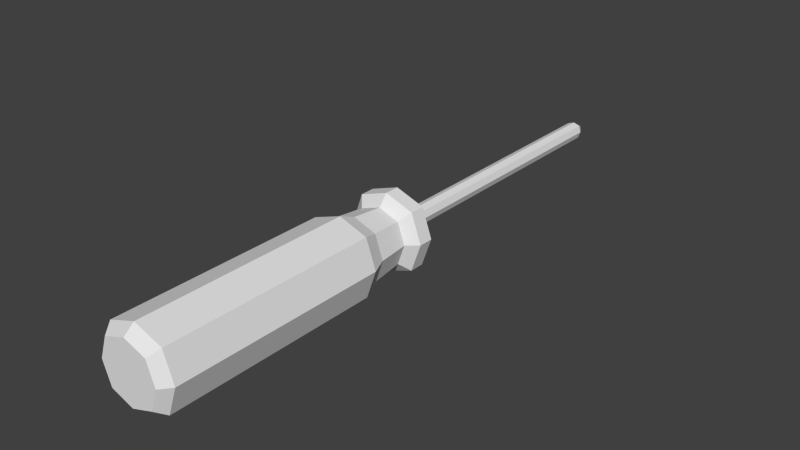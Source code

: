 # Source: ScrewDriver.blend  (saved by Blender 2.69.0; exported with 4.5.12 LTS)
import bpy
from mathutils import Matrix  # noqa: F401  (used for matrix-valued properties, if any)

bpy.ops.wm.read_factory_settings(use_empty=True)
scene = bpy.context.scene
scene.name = 'Scene'

# ---- collections
col_collection_1 = bpy.data.collections.new('Collection 1'); scene.collection.children.link(col_collection_1)

# ---- materials (node trees are filled in below, after node groups)
mat_material = bpy.data.materials.new('Material')
mat_material.alpha_threshold = 0.0
mat_material.use_transparent_shadow = False
mat_material.roughness = 0.5
mat_material.line_color = (0.0, 0.0, 0.0, 1.0)

# ---- material node trees

# ---- world
world_world = bpy.data.worlds.new('World'); scene.world = world_world
world_world.color = (0.05088, 0.05088, 0.05088)
world_world.use_sun_shadow = False
world_world.sun_shadow_jitter_overblur = 0.0
world_world.cycles.sampling_method = 'MANUAL'
world_world.cycles.sample_map_resolution = 256

# ---- meshes
me_cube = bpy.data.meshes.new('Cube')
me_cube.from_pydata([(0.402, 2.148, -0.4147), (0.402, -0.8361, -0.4147), (-0.402, -0.8361, -0.4147), (-0.402, 2.148, -0.4147), (0.402, 2.148, 0.3893), (0.402, -0.8361, 0.3893), (-0.402, -0.8361, 0.3893), (-0.402, 2.148, 0.3893), (0.3147, -0.98, -0.3274), (-0.3147, -0.98, -0.3274), (0.3147, -0.98, 0.302), (-0.3147, -0.98, 0.302), (0.3246, 2.393, -0.3373), (-0.3246, 2.393, -0.3373), (0.3246, 2.393, 0.3119), (-0.3246, 2.393, 0.3119), (0.2899, 2.85, -0.3026), (-0.2899, 2.85, -0.3026), (0.2899, 2.85, 0.2772), (-0.2899, 2.85, 0.2772), (0.3997, 2.977, -0.4124), (-0.3997, 2.977, -0.4124), (0.3997, 2.977, 0.387), (-0.3997, 2.977, 0.387), (0.3997, 3.185, -0.4124), (-0.3997, 3.185, -0.4124), (0.3997, 3.185, 0.387), (-0.3997, 3.185, 0.387), (0.2231, 3.303, -0.2358), (-0.2231, 3.303, -0.2358), (0.2231, 3.303, 0.2104), (-0.2231, 3.303, 0.2104), (0.09177, 3.303, -0.1045), (-0.09177, 3.303, -0.1045), (0.09177, 3.303, 0.07908), (-0.09177, 3.303, 0.07908), (0.09178, 7.307, -0.1045), (-0.09177, 7.307, -0.1045), (0.09178, 7.307, 0.07908), (-0.09177, 7.307, 0.07908), (0.02715, 7.455, -0.03985), (-0.02715, 7.455, -0.03985), (0.02715, 7.455, 0.01445), (-0.02715, 7.455, 0.01445), (0.5435, 2.148, -0.0127), (0.5435, -0.8361, -0.0127), (-0.5435, -0.8361, -0.0127), (-0.5435, 2.148, -0.0127), (0.4256, -0.98, -0.0127), (-0.4256, -0.98, -0.0127), (0.4389, 2.393, -0.0127), (-0.4389, 2.393, -0.0127), (0.3919, 2.85, -0.0127), (-0.3919, 2.85, -0.0127), (0.5404, 2.977, -0.0127), (-0.5404, 2.977, -0.0127), (0.5404, 3.185, -0.0127), (-0.5404, 3.185, -0.0127), (0.3016, 3.303, -0.0127), (-0.3016, 3.303, -0.0127), (0.1241, 3.303, -0.0127), (-0.1241, 3.303, -0.0127), (0.1241, 7.307, -0.0127), (-0.1241, 7.307, -0.0127), (0.03671, 7.455, -0.0127), (-0.03671, 7.455, -0.0127), (5.96e-08, 2.148, -0.5562), (-5.96e-08, -0.8361, -0.5562), (5.96e-08, 2.148, 0.5308), (-2.98e-07, -0.8361, 0.5308), (-1.49e-07, -0.98, -0.4383), (-2.682e-07, -0.98, 0.4129), (1.192e-07, 2.393, -0.4516), (1.49e-07, 2.393, 0.4262), (2.384e-07, 2.85, -0.4046), (2.682e-07, 2.85, 0.3792), (2.98e-07, 2.977, -0.5531), (3.576e-07, 2.977, 0.5277), (3.576e-07, 3.185, -0.5531), (4.172e-07, 3.185, 0.5277), (3.874e-07, 3.303, -0.3143), (3.874e-07, 3.303, 0.2889), (3.874e-07, 3.303, -0.1368), (3.874e-07, 3.303, 0.1114), (2.295e-06, 7.307, -0.1368), (2.295e-06, 7.307, 0.1114), (2.295e-06, 7.455, -0.0494), (2.295e-06, 7.455, 0.02401), (-2.086e-07, -0.98, -0.0127), (2.295e-06, 7.455, -0.0127)], [], [(66, 67, 2, 3), (68, 7, 6, 69), (44, 4, 5, 45), (69, 6, 11, 71), (46, 6, 7, 47), (68, 4, 14, 73), (88, 71, 11, 49), (46, 2, 9, 49), (45, 5, 10, 48), (67, 1, 8, 70), (73, 14, 18, 75), (47, 7, 15, 51), (44, 0, 12, 50), (66, 3, 13, 72), (75, 18, 22, 77), (51, 15, 19, 53), (50, 12, 16, 52), (72, 13, 17, 74), (77, 22, 26, 79), (53, 19, 23, 55), (52, 16, 20, 54), (74, 17, 21, 76), (79, 26, 30, 81), (55, 23, 27, 57), (54, 20, 24, 56), (76, 21, 25, 78), (81, 30, 34, 83), (57, 27, 31, 59), (56, 24, 28, 58), (78, 25, 29, 80), (83, 34, 38, 85), (59, 31, 35, 61), (58, 28, 32, 60), (80, 29, 33, 82), (85, 38, 42, 87), (61, 35, 39, 63), (60, 32, 36, 62), (82, 33, 37, 84), (89, 86, 41, 65), (63, 39, 43, 65), (62, 36, 40, 64), (84, 37, 41, 86), (0, 44, 45, 1), (2, 46, 47, 3), (70, 88, 49, 9), (6, 46, 49, 11), (1, 45, 48, 8), (3, 47, 51, 13), (4, 44, 50, 14), (13, 51, 53, 17), (14, 50, 52, 18), (17, 53, 55, 21), (18, 52, 54, 22), (21, 55, 57, 25), (22, 54, 56, 26), (25, 57, 59, 29), (26, 56, 58, 30), (29, 59, 61, 33), (30, 58, 60, 34), (33, 61, 63, 37), (34, 60, 62, 38), (87, 89, 65, 43), (37, 63, 65, 41), (38, 62, 64, 42), (0, 1, 67, 66), (4, 68, 69, 5), (5, 69, 71, 10), (7, 68, 73, 15), (48, 10, 71, 88), (2, 67, 70, 9), (15, 73, 75, 19), (0, 66, 72, 12), (19, 75, 77, 23), (12, 72, 74, 16), (23, 77, 79, 27), (16, 74, 76, 20), (27, 79, 81, 31), (20, 76, 78, 24), (31, 81, 83, 35), (24, 78, 80, 28), (35, 83, 85, 39), (28, 80, 82, 32), (39, 85, 87, 43), (32, 82, 84, 36), (64, 40, 86, 89), (36, 84, 86, 40), (8, 48, 88, 70), (42, 64, 89, 87)])
me_cube.materials.append(mat_material)
me_cube.use_remesh_preserve_volume = False
me_cube.use_remesh_preserve_attributes = False
me_cube.use_mirror_vertex_groups = False
me_cube.update()

# ---- objects
ob_cube = bpy.data.objects.new('Cube', me_cube)

# ---- transforms, parenting, visibility, modifiers, constraints
ob_cube.location = (0.0, -3.13, 1.887)
ob_cube.lock_rotations_4d = False
ob_cube.empty_display_type = 'ARROWS'
ob_cube.lineart.crease_threshold = 0.0

# ---- collection membership
col_collection_1.objects.link(ob_cube)

# ---- scene / render settings (as saved in the file)
scene.frame_start = 1; scene.frame_end = 250; scene.frame_set(1)
scene.render.engine = 'BLENDER_EEVEE_NEXT'
scene.render.image_settings.compression = 90
scene.render.resolution_percentage = 50
scene.render.dither_intensity = 0.0
scene.cycles.use_denoising = False
scene.cycles.samples = 10
scene.cycles.sampling_pattern = 'TABULATED_SOBOL'
scene.cycles.light_sampling_threshold = 0.0
scene.cycles.use_adaptive_sampling = False
scene.cycles.use_light_tree = False
scene.cycles.blur_glossy = 0.0
scene.cycles.volume_bounces = 1
scene.cycles.pixel_filter_type = 'GAUSSIAN'
scene.cycles.sample_clamp_indirect = 0.0
scene.view_settings.view_transform = 'Standard'
bpy.context.view_layer.update()

# ---- added for rendering (the .blend has no active camera and no usable light): camera, sun
cam_auto = bpy.data.cameras.new('AutoCamera')
cam_auto.lens = 50.0
cam_auto.sensor_width = 36.0
cam_auto.clip_end = 1000.0
ob_auto_camera = bpy.data.objects.new('AutoCamera', cam_auto)
scene.collection.objects.link(ob_auto_camera)
ob_auto_camera.location = (7.9329, -9.4122, 8.22087)
ob_auto_camera.rotation_euler = (1.09748, -7.21219e-08, 0.694738)
scene.camera = ob_auto_camera
light_auto_sun = bpy.data.lights.new('AutoSun', 'SUN')
light_auto_sun.energy = 3.0
light_auto_sun.angle = 0.0523599
ob_auto_sun = bpy.data.objects.new('AutoSun', light_auto_sun)
scene.collection.objects.link(ob_auto_sun)
ob_auto_sun.rotation_euler = (0.872665, 0.174533, 0.523599)
bpy.context.view_layer.update()
